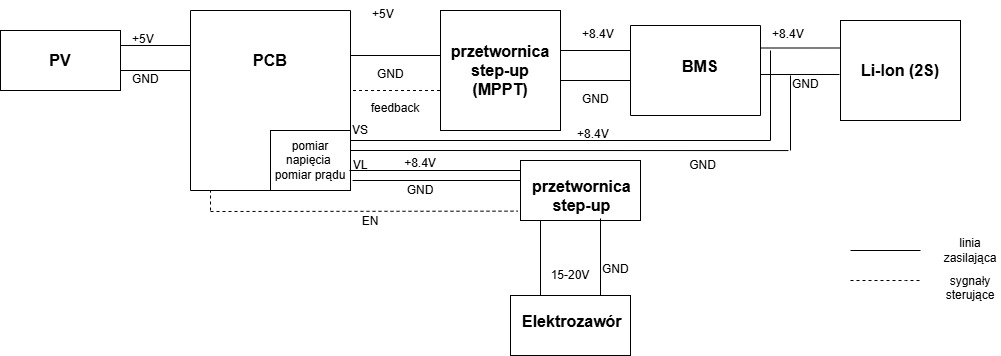

The diagram above was exported from draw.io. Its source (the exported page's mxGraphModel, read from the mxfile embedded in the PNG):
<mxGraphModel dx="2253" dy="751" grid="1" gridSize="10" guides="1" tooltips="1" connect="1" arrows="1" fold="1" page="1" pageScale="1" pageWidth="827" pageHeight="1169" math="0" shadow="0">
  <root>
    <mxCell id="0" />
    <mxCell id="1" parent="0" />
    <mxCell id="3egninPkNmBQjXOtCiVx-1" value="" style="swimlane;startSize=0;" parent="1" vertex="1">
      <mxGeometry x="-120" y="550" width="160" height="180" as="geometry" />
    </mxCell>
    <mxCell id="3egninPkNmBQjXOtCiVx-2" value="&lt;span style=&quot;font-size: 16px;&quot;&gt;PCB&lt;/span&gt;" style="text;html=1;whiteSpace=wrap;strokeColor=none;fillColor=none;align=center;verticalAlign=middle;rounded=0;fontStyle=1" parent="3egninPkNmBQjXOtCiVx-1" vertex="1">
      <mxGeometry x="50" y="35" width="60" height="30" as="geometry" />
    </mxCell>
    <mxCell id="DlU1MAuiWB3LI5HFNSEh-7" value="pomiar napięcia&amp;nbsp;&lt;div&gt;pomiar prądu&lt;/div&gt;" style="rounded=0;whiteSpace=wrap;html=1;" vertex="1" parent="3egninPkNmBQjXOtCiVx-1">
      <mxGeometry x="80" y="120" width="80" height="60" as="geometry" />
    </mxCell>
    <mxCell id="3egninPkNmBQjXOtCiVx-4" value="" style="endArrow=none;html=1;rounded=0;" parent="1" edge="1">
      <mxGeometry width="50" height="50" relative="1" as="geometry">
        <mxPoint x="-190" y="585" as="sourcePoint" />
        <mxPoint x="-120" y="585" as="targetPoint" />
      </mxGeometry>
    </mxCell>
    <mxCell id="3egninPkNmBQjXOtCiVx-5" value="" style="endArrow=none;html=1;rounded=0;" parent="1" edge="1">
      <mxGeometry width="50" height="50" relative="1" as="geometry">
        <mxPoint x="-190" y="610" as="sourcePoint" />
        <mxPoint x="-120" y="610" as="targetPoint" />
      </mxGeometry>
    </mxCell>
    <mxCell id="3egninPkNmBQjXOtCiVx-6" value="" style="rounded=0;whiteSpace=wrap;html=1;" parent="1" vertex="1">
      <mxGeometry x="-310" y="570" width="120" height="60" as="geometry" />
    </mxCell>
    <mxCell id="3egninPkNmBQjXOtCiVx-9" value="&lt;font style=&quot;font-size: 16px;&quot;&gt;PV&lt;/font&gt;" style="text;html=1;whiteSpace=wrap;strokeColor=none;fillColor=none;align=center;verticalAlign=middle;rounded=0;fontStyle=1" parent="1" vertex="1">
      <mxGeometry x="-280" y="585" width="60" height="30" as="geometry" />
    </mxCell>
    <mxCell id="3egninPkNmBQjXOtCiVx-12" value="GND" style="text;whiteSpace=wrap;html=1;" parent="1" vertex="1">
      <mxGeometry x="-180" y="605" width="60" height="40" as="geometry" />
    </mxCell>
    <mxCell id="3egninPkNmBQjXOtCiVx-17" value="+5V" style="text;whiteSpace=wrap;html=1;" parent="1" vertex="1">
      <mxGeometry x="-180" y="565" width="60" height="40" as="geometry" />
    </mxCell>
    <mxCell id="3egninPkNmBQjXOtCiVx-21" value="GND" style="text;whiteSpace=wrap;html=1;" parent="1" vertex="1">
      <mxGeometry x="65" y="600" width="55" height="35" as="geometry" />
    </mxCell>
    <mxCell id="3egninPkNmBQjXOtCiVx-22" value="+5V" style="text;whiteSpace=wrap;html=1;" parent="1" vertex="1">
      <mxGeometry x="60" y="540" width="60" height="25" as="geometry" />
    </mxCell>
    <mxCell id="3egninPkNmBQjXOtCiVx-24" value="feedback" style="text;html=1;whiteSpace=wrap;strokeColor=none;fillColor=none;align=center;verticalAlign=middle;rounded=0;" parent="1" vertex="1">
      <mxGeometry x="55" y="635" width="60" height="25" as="geometry" />
    </mxCell>
    <mxCell id="3egninPkNmBQjXOtCiVx-26" value="" style="endArrow=none;html=1;rounded=0;" parent="1" edge="1">
      <mxGeometry width="50" height="50" relative="1" as="geometry">
        <mxPoint x="40" y="595" as="sourcePoint" />
        <mxPoint x="130" y="595" as="targetPoint" />
      </mxGeometry>
    </mxCell>
    <mxCell id="3egninPkNmBQjXOtCiVx-31" value="" style="rounded=0;whiteSpace=wrap;html=1;" parent="1" vertex="1">
      <mxGeometry x="130" y="550" width="120" height="120" as="geometry" />
    </mxCell>
    <mxCell id="3egninPkNmBQjXOtCiVx-32" value="&lt;span style=&quot;font-size: 16px;&quot;&gt;przetwornica&lt;/span&gt;&lt;div&gt;&lt;span style=&quot;font-size: 16px;&quot;&gt;step-up&lt;/span&gt;&lt;/div&gt;&lt;div&gt;&lt;span style=&quot;font-size: 16px;&quot;&gt;(MPPT)&lt;/span&gt;&lt;/div&gt;" style="text;html=1;whiteSpace=wrap;strokeColor=none;fillColor=none;align=center;verticalAlign=middle;rounded=0;fontStyle=1" parent="1" vertex="1">
      <mxGeometry x="160" y="595" width="60" height="30" as="geometry" />
    </mxCell>
    <mxCell id="3egninPkNmBQjXOtCiVx-33" value="" style="endArrow=none;html=1;rounded=0;" parent="1" edge="1">
      <mxGeometry width="50" height="50" relative="1" as="geometry">
        <mxPoint x="250" y="620" as="sourcePoint" />
        <mxPoint x="320" y="620" as="targetPoint" />
      </mxGeometry>
    </mxCell>
    <mxCell id="3egninPkNmBQjXOtCiVx-34" value="" style="endArrow=none;html=1;rounded=0;" parent="1" edge="1">
      <mxGeometry width="50" height="50" relative="1" as="geometry">
        <mxPoint x="250" y="590" as="sourcePoint" />
        <mxPoint x="320" y="590" as="targetPoint" />
      </mxGeometry>
    </mxCell>
    <mxCell id="3egninPkNmBQjXOtCiVx-35" value="+8.4V" style="text;whiteSpace=wrap;html=1;" parent="1" vertex="1">
      <mxGeometry x="270" y="560" width="60" height="25" as="geometry" />
    </mxCell>
    <mxCell id="3egninPkNmBQjXOtCiVx-36" value="GND" style="text;whiteSpace=wrap;html=1;" parent="1" vertex="1">
      <mxGeometry x="270" y="625" width="60" height="30" as="geometry" />
    </mxCell>
    <mxCell id="3egninPkNmBQjXOtCiVx-37" value="" style="swimlane;startSize=0;" parent="1" vertex="1">
      <mxGeometry x="320" y="565" width="130" height="90" as="geometry" />
    </mxCell>
    <mxCell id="UXw7qBCje2wl8F72Nj-x-15" value="&lt;div style=&quot;text-align: center;&quot;&gt;&lt;span style=&quot;background-color: transparent; color: light-dark(rgb(0, 0, 0), rgb(255, 255, 255)); font-size: 16px;&quot;&gt;&lt;b&gt;BMS&lt;/b&gt;&lt;/span&gt;&lt;/div&gt;" style="text;whiteSpace=wrap;html=1;" parent="3egninPkNmBQjXOtCiVx-37" vertex="1">
      <mxGeometry x="50" y="25" width="30" height="40" as="geometry" />
    </mxCell>
    <mxCell id="3egninPkNmBQjXOtCiVx-42" value="" style="endArrow=none;html=1;rounded=0;entryX=1;entryY=0.25;entryDx=0;entryDy=0;exitX=0;exitY=0.275;exitDx=0;exitDy=0;exitPerimeter=0;" parent="1" source="3egninPkNmBQjXOtCiVx-46" target="3egninPkNmBQjXOtCiVx-37" edge="1">
      <mxGeometry width="50" height="50" relative="1" as="geometry">
        <mxPoint x="500" y="588" as="sourcePoint" />
        <mxPoint x="420" y="560" as="targetPoint" />
      </mxGeometry>
    </mxCell>
    <mxCell id="3egninPkNmBQjXOtCiVx-43" value="" style="endArrow=none;html=1;rounded=0;entryX=1;entryY=0.25;entryDx=0;entryDy=0;" parent="1" edge="1">
      <mxGeometry width="50" height="50" relative="1" as="geometry">
        <mxPoint x="529" y="614" as="sourcePoint" />
        <mxPoint x="450" y="614" as="targetPoint" />
      </mxGeometry>
    </mxCell>
    <mxCell id="3egninPkNmBQjXOtCiVx-44" value="+8.4V" style="text;whiteSpace=wrap;html=1;" parent="1" vertex="1">
      <mxGeometry x="460" y="560" width="70" height="40" as="geometry" />
    </mxCell>
    <mxCell id="3egninPkNmBQjXOtCiVx-45" value="GND" style="text;whiteSpace=wrap;html=1;" parent="1" vertex="1">
      <mxGeometry x="480" y="610" width="60" height="40" as="geometry" />
    </mxCell>
    <mxCell id="3egninPkNmBQjXOtCiVx-46" value="&lt;span style=&quot;font-size: 16px;&quot;&gt;&lt;b&gt;Li-Ion (2S)&lt;/b&gt;&lt;/span&gt;" style="rounded=0;whiteSpace=wrap;html=1;" parent="1" vertex="1">
      <mxGeometry x="530" y="560" width="120" height="100" as="geometry" />
    </mxCell>
    <mxCell id="3egninPkNmBQjXOtCiVx-50" value="" style="endArrow=none;html=1;rounded=0;" parent="1" source="3egninPkNmBQjXOtCiVx-51" edge="1">
      <mxGeometry width="50" height="50" relative="1" as="geometry">
        <mxPoint x="40" y="680" as="sourcePoint" />
        <mxPoint x="460" y="680" as="targetPoint" />
        <Array as="points">
          <mxPoint x="250" y="680" />
        </Array>
      </mxGeometry>
    </mxCell>
    <mxCell id="3egninPkNmBQjXOtCiVx-57" value="" style="rounded=0;whiteSpace=wrap;html=1;" parent="1" vertex="1">
      <mxGeometry x="210" y="700" width="120" height="60" as="geometry" />
    </mxCell>
    <mxCell id="3egninPkNmBQjXOtCiVx-58" value="" style="endArrow=none;html=1;rounded=0;" parent="1" edge="1">
      <mxGeometry width="50" height="50" relative="1" as="geometry">
        <mxPoint x="480" y="690" as="sourcePoint" />
        <mxPoint x="480" y="615" as="targetPoint" />
      </mxGeometry>
    </mxCell>
    <mxCell id="3egninPkNmBQjXOtCiVx-67" value="" style="endArrow=none;html=1;rounded=0;" parent="1" edge="1">
      <mxGeometry width="50" height="50" relative="1" as="geometry">
        <mxPoint x="460" y="590" as="sourcePoint" />
        <mxPoint x="460" y="680" as="targetPoint" />
      </mxGeometry>
    </mxCell>
    <mxCell id="3egninPkNmBQjXOtCiVx-71" value="GND" style="text;whiteSpace=wrap;html=1;" parent="1" vertex="1">
      <mxGeometry x="290" y="795" width="60" height="40" as="geometry" />
    </mxCell>
    <mxCell id="3egninPkNmBQjXOtCiVx-86" value="" style="endArrow=none;dashed=1;html=1;rounded=0;exitX=1;exitY=0.5;exitDx=0;exitDy=0;" parent="1" edge="1">
      <mxGeometry width="50" height="50" relative="1" as="geometry">
        <mxPoint x="42.5" y="630" as="sourcePoint" />
        <mxPoint x="130" y="630" as="targetPoint" />
      </mxGeometry>
    </mxCell>
    <mxCell id="3egninPkNmBQjXOtCiVx-88" value="" style="endArrow=none;dashed=1;html=1;rounded=0;entryX=-0.021;entryY=0.844;entryDx=0;entryDy=0;entryPerimeter=0;" parent="1" target="3egninPkNmBQjXOtCiVx-57" edge="1">
      <mxGeometry width="50" height="50" relative="1" as="geometry">
        <mxPoint x="-100" y="751" as="sourcePoint" />
        <mxPoint x="200" y="780" as="targetPoint" />
      </mxGeometry>
    </mxCell>
    <mxCell id="3egninPkNmBQjXOtCiVx-90" value="EN" style="text;html=1;whiteSpace=wrap;strokeColor=none;fillColor=none;align=center;verticalAlign=middle;rounded=0;" parent="1" vertex="1">
      <mxGeometry x="30" y="760" width="60" as="geometry" />
    </mxCell>
    <mxCell id="3egninPkNmBQjXOtCiVx-94" value="" style="endArrow=none;dashed=1;html=1;rounded=0;" parent="1" edge="1">
      <mxGeometry width="50" height="50" relative="1" as="geometry">
        <mxPoint x="-100" y="750" as="sourcePoint" />
        <mxPoint x="-100" y="730" as="targetPoint" />
      </mxGeometry>
    </mxCell>
    <mxCell id="3egninPkNmBQjXOtCiVx-96" style="edgeStyle=orthogonalEdgeStyle;rounded=0;orthogonalLoop=1;jettySize=auto;html=1;exitX=0;exitY=0;exitDx=0;exitDy=0;" parent="1" source="3egninPkNmBQjXOtCiVx-90" target="3egninPkNmBQjXOtCiVx-90" edge="1">
      <mxGeometry relative="1" as="geometry" />
    </mxCell>
    <mxCell id="APWEBy9uZGNhaGp46Qbh-1" value="" style="endArrow=none;html=1;rounded=0;" parent="1" edge="1">
      <mxGeometry width="50" height="50" relative="1" as="geometry">
        <mxPoint x="540" y="790" as="sourcePoint" />
        <mxPoint x="610" y="790" as="targetPoint" />
      </mxGeometry>
    </mxCell>
    <mxCell id="APWEBy9uZGNhaGp46Qbh-4" value="" style="endArrow=none;dashed=1;html=1;rounded=0;" parent="1" edge="1">
      <mxGeometry width="50" height="50" relative="1" as="geometry">
        <mxPoint x="540" y="820" as="sourcePoint" />
        <mxPoint x="610" y="820" as="targetPoint" />
        <Array as="points">
          <mxPoint x="585" y="820" />
          <mxPoint x="595" y="820" />
        </Array>
      </mxGeometry>
    </mxCell>
    <mxCell id="APWEBy9uZGNhaGp46Qbh-5" value="linia zasilająca" style="text;html=1;whiteSpace=wrap;strokeColor=none;fillColor=none;align=center;verticalAlign=middle;rounded=0;" parent="1" vertex="1">
      <mxGeometry x="630" y="780" width="60" height="20" as="geometry" />
    </mxCell>
    <mxCell id="APWEBy9uZGNhaGp46Qbh-6" value="sygnały sterujące&lt;br&gt;&lt;div&gt;&lt;br&gt;&lt;/div&gt;" style="text;html=1;whiteSpace=wrap;strokeColor=none;fillColor=none;align=center;verticalAlign=middle;rounded=0;" parent="1" vertex="1">
      <mxGeometry x="630" y="820" width="60" height="30" as="geometry" />
    </mxCell>
    <mxCell id="UXw7qBCje2wl8F72Nj-x-2" value="" style="endArrow=none;html=1;rounded=0;exitX=0.25;exitY=0;exitDx=0;exitDy=0;" parent="1" edge="1" source="UXw7qBCje2wl8F72Nj-x-7">
      <mxGeometry width="50" height="50" relative="1" as="geometry">
        <mxPoint x="240" y="840" as="sourcePoint" />
        <mxPoint x="230" y="760" as="targetPoint" />
      </mxGeometry>
    </mxCell>
    <mxCell id="UXw7qBCje2wl8F72Nj-x-3" value="15-20V" style="text;html=1;whiteSpace=wrap;strokeColor=none;fillColor=none;align=center;verticalAlign=middle;rounded=0;" parent="1" vertex="1">
      <mxGeometry x="230" y="800" width="60" height="30" as="geometry" />
    </mxCell>
    <mxCell id="UXw7qBCje2wl8F72Nj-x-5" value="" style="endArrow=none;html=1;rounded=0;" parent="1" edge="1">
      <mxGeometry width="50" height="50" relative="1" as="geometry">
        <mxPoint x="290" y="840" as="sourcePoint" />
        <mxPoint x="290" y="758" as="targetPoint" />
      </mxGeometry>
    </mxCell>
    <mxCell id="UXw7qBCje2wl8F72Nj-x-7" value="" style="rounded=0;whiteSpace=wrap;html=1;" parent="1" vertex="1">
      <mxGeometry x="200" y="835" width="120" height="60" as="geometry" />
    </mxCell>
    <mxCell id="UXw7qBCje2wl8F72Nj-x-11" value="&lt;div style=&quot;text-align: center;&quot;&gt;&lt;span style=&quot;background-color: transparent; color: light-dark(rgb(0, 0, 0), rgb(255, 255, 255)); font-size: 16px;&quot;&gt;&lt;b&gt;Elektrozawór&lt;/b&gt;&lt;/span&gt;&lt;/div&gt;" style="text;whiteSpace=wrap;html=1;" parent="1" vertex="1">
      <mxGeometry x="210" y="845" width="110" height="40" as="geometry" />
    </mxCell>
    <mxCell id="UXw7qBCje2wl8F72Nj-x-12" value="&lt;div style=&quot;text-align: center;&quot;&gt;&lt;span style=&quot;background-color: transparent; color: light-dark(rgb(0, 0, 0), rgb(255, 255, 255)); font-size: 16px;&quot;&gt;&lt;b&gt;przetwornica&lt;/b&gt;&lt;/span&gt;&lt;/div&gt;&lt;div style=&quot;text-align: center;&quot;&gt;&lt;span style=&quot;background-color: transparent; color: light-dark(rgb(0, 0, 0), rgb(255, 255, 255)); font-size: 16px;&quot;&gt;&lt;b&gt;step-up&lt;/b&gt;&lt;/span&gt;&lt;/div&gt;" style="text;whiteSpace=wrap;html=1;" parent="1" vertex="1">
      <mxGeometry x="220" y="710" width="105" height="40" as="geometry" />
    </mxCell>
    <mxCell id="DlU1MAuiWB3LI5HFNSEh-3" value="" style="endArrow=none;html=1;rounded=0;" edge="1" parent="1">
      <mxGeometry width="50" height="50" relative="1" as="geometry">
        <mxPoint x="39" y="710" as="sourcePoint" />
        <mxPoint x="210" y="710" as="targetPoint" />
      </mxGeometry>
    </mxCell>
    <mxCell id="DlU1MAuiWB3LI5HFNSEh-4" value="" style="endArrow=none;html=1;rounded=0;exitX=1.013;exitY=0.833;exitDx=0;exitDy=0;exitPerimeter=0;" edge="1" parent="1">
      <mxGeometry width="50" height="50" relative="1" as="geometry">
        <mxPoint x="39.99999999999993" y="690" as="sourcePoint" />
        <mxPoint x="477.92" y="690.06" as="targetPoint" />
      </mxGeometry>
    </mxCell>
    <mxCell id="3egninPkNmBQjXOtCiVx-52" value="VS" style="text;html=1;whiteSpace=wrap;strokeColor=none;fillColor=none;align=center;verticalAlign=middle;rounded=0;" parent="1" vertex="1">
      <mxGeometry x="20" y="655" width="60" height="30" as="geometry" />
    </mxCell>
    <mxCell id="DlU1MAuiWB3LI5HFNSEh-9" value="GND" style="text;html=1;whiteSpace=wrap;strokeColor=none;fillColor=none;align=center;verticalAlign=middle;rounded=0;" vertex="1" parent="1">
      <mxGeometry x="360" y="690" width="65" height="30" as="geometry" />
    </mxCell>
    <mxCell id="DlU1MAuiWB3LI5HFNSEh-10" value="" style="endArrow=none;html=1;rounded=0;exitX=0.367;exitY=1;exitDx=0;exitDy=0;exitPerimeter=0;" edge="1" parent="1" source="DlU1MAuiWB3LI5HFNSEh-12">
      <mxGeometry width="50" height="50" relative="1" as="geometry">
        <mxPoint x="40" y="710" as="sourcePoint" />
        <mxPoint x="210" y="720" as="targetPoint" />
      </mxGeometry>
    </mxCell>
    <mxCell id="DlU1MAuiWB3LI5HFNSEh-11" value="GND" style="text;html=1;whiteSpace=wrap;strokeColor=none;fillColor=none;align=center;verticalAlign=middle;rounded=0;" vertex="1" parent="1">
      <mxGeometry x="80" y="715" width="60" height="30" as="geometry" />
    </mxCell>
    <mxCell id="DlU1MAuiWB3LI5HFNSEh-12" value="VL" style="text;html=1;whiteSpace=wrap;strokeColor=none;fillColor=none;align=center;verticalAlign=middle;rounded=0;" vertex="1" parent="1">
      <mxGeometry x="20" y="690" width="60" height="30" as="geometry" />
    </mxCell>
    <mxCell id="DlU1MAuiWB3LI5HFNSEh-14" value="" style="endArrow=none;html=1;rounded=0;" edge="1" parent="1" target="3egninPkNmBQjXOtCiVx-51">
      <mxGeometry width="50" height="50" relative="1" as="geometry">
        <mxPoint x="40" y="680" as="sourcePoint" />
        <mxPoint x="460" y="680" as="targetPoint" />
        <Array as="points" />
      </mxGeometry>
    </mxCell>
    <mxCell id="3egninPkNmBQjXOtCiVx-51" value="+8.4V" style="text;whiteSpace=wrap;html=1;" parent="1" vertex="1">
      <mxGeometry x="265" y="660" width="70" height="40" as="geometry" />
    </mxCell>
    <mxCell id="DlU1MAuiWB3LI5HFNSEh-20" value="+8.4V" style="text;html=1;whiteSpace=wrap;strokeColor=none;fillColor=none;align=center;verticalAlign=middle;rounded=0;" vertex="1" parent="1">
      <mxGeometry x="100" y="700" width="20" height="5" as="geometry" />
    </mxCell>
  </root>
</mxGraphModel>